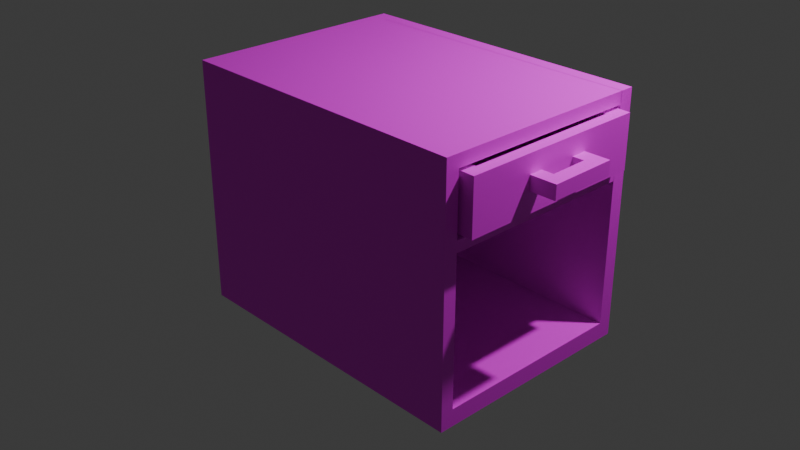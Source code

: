 # Source: bedside_table_1_.blend  (saved by Blender 4.2.66; exported with 4.5.12 LTS)
import bpy
from mathutils import Matrix  # noqa: F401  (used for matrix-valued properties, if any)

bpy.ops.wm.read_factory_settings(use_empty=True)
scene = bpy.context.scene
scene.name = 'Scene'

# ---- collections
col_collection = bpy.data.collections.new('Collection'); scene.collection.children.link(col_collection)

# ---- images (referenced by path relative to the original .blend; pixels are not part of the script)
import os
ASSET_DIR = os.environ.get("B2B_ASSET_DIR", "")  # directory of the original .blend (textures are referenced by path, not embedded)
HERE = os.path.dirname(os.path.abspath(__file__))  # packed textures are extracted next to this script under _unpacked/

def load_image(name, relpath, width, height, colorspace="sRGB"):
    """Load a texture the original file referenced (path relative to the .blend, or extracted next to this script)."""
    p = next((c for c in (os.path.join(HERE, relpath), os.path.join(ASSET_DIR, relpath)) if relpath and os.path.exists(c)), "")
    if p:
        img = bpy.data.images.load(p, check_existing=True)
        img.name = name
    else:  # same state as the original file: an image datablock whose file is absent (Cycles renders it pink)
        img = bpy.data.images.new(name, width, height)
        img.source = "FILE"
        img.filepath = "//" + (relpath or name)
    img.colorspace_settings.name = colorspace
    return img
img_jpg = load_image('текстура тумбы.jpg', 'текстура тумбы.jpg', 1024, 1024, 'sRGB')
img_jpg_1 = load_image('текстура ручки тумбы.jpg', 'текстура ручки тумбы.jpg', 1024, 1024, 'sRGB')

# ---- materials (node trees are filled in below, after node groups)
mat_material = bpy.data.materials.new('Material')
mat_material.alpha_threshold = 0.0
mat_material.roughness = 0.5
mat_material.line_color = (0.0, 0.0, 0.0, 1.0)
mat_material_002 = bpy.data.materials.new('Material.002')
mat_material_001 = bpy.data.materials.new('Material.001')

# ---- material node trees
mat_material.use_nodes = True; mat_material.node_tree.nodes.clear()
_N = mat_material.node_tree.nodes; _L = mat_material.node_tree.links
n0 = _N.new('ShaderNodeOutputMaterial'); n0.name = 'Material Output'; n0.location = (300, 300)
n1 = _N.new('ShaderNodeBsdfPrincipled'); n1.name = 'Principled BSDF'; n1.location = (10, 300)
n1.inputs[3].default_value = 1.45
n2 = _N.new('ShaderNodeTexImage'); n2.name = 'Image Texture'; n2.location = (52, 690)
n2.image = img_jpg
_L.new(n1.outputs[0], n0.inputs[0])
_L.new(n2.outputs[0], n1.inputs[0])
n0.is_active_output = True
mat_material_002.use_nodes = True; mat_material_002.node_tree.nodes.clear()
_N = mat_material_002.node_tree.nodes; _L = mat_material_002.node_tree.links
n0 = _N.new('ShaderNodeBsdfPrincipled'); n0.name = 'Principled BSDF'; n0.location = (10, 300)
n1 = _N.new('ShaderNodeOutputMaterial'); n1.name = 'Material Output'; n1.location = (300, 300)
n2 = _N.new('ShaderNodeTexImage'); n2.name = 'Image Texture'; n2.location = (-326, 659)
n2.image = img_jpg
_L.new(n0.outputs[0], n1.inputs[0])
_L.new(n2.outputs[0], n0.inputs[0])
n1.is_active_output = True
mat_material_001.use_nodes = True; mat_material_001.node_tree.nodes.clear()
_N = mat_material_001.node_tree.nodes; _L = mat_material_001.node_tree.links
n0 = _N.new('ShaderNodeBsdfPrincipled'); n0.name = 'Principled BSDF'; n0.location = (111, 333)
n1 = _N.new('ShaderNodeOutputMaterial'); n1.name = 'Material Output'; n1.location = (401, 333)
n2 = _N.new('ShaderNodeTexImage'); n2.name = 'Image Texture'; n2.location = (48, 572)
n2.image = img_jpg_1
_L.new(n0.outputs[0], n1.inputs[0])
_L.new(n2.outputs[0], n0.inputs[0])
n1.is_active_output = True

# ---- world
world_world = bpy.data.worlds.new('World'); scene.world = world_world
world_world.use_nodes = True; world_world.node_tree.nodes.clear()
_N = world_world.node_tree.nodes; _L = world_world.node_tree.links
n0 = _N.new('ShaderNodeOutputWorld'); n0.name = 'World Output'; n0.location = (300, 300)
n1 = _N.new('ShaderNodeBackground'); n1.name = 'Background'; n1.location = (10, 300)
n1.inputs[0].default_value = (0.05088, 0.05088, 0.05088, 1.0)
_L.new(n1.outputs[0], n0.inputs[0])
n0.is_active_output = True
world_world.color = (0.05088, 0.05088, 0.05088)
world_world.sun_shadow_jitter_overblur = 0.0

# ---- cameras
cam_camera = bpy.data.cameras.new('Camera')
cam_camera.clip_end = 100.0
cam_camera.ortho_scale = 7.314

# ---- lights
light_light = bpy.data.lights.new('Light', 'POINT')
light_light.energy = 1000.0
light_light.shadow_soft_size = 0.1

# ---- meshes
me_cube = bpy.data.meshes.new('Cube')
me_cube.from_pydata([(1.0, 3.2, 1.0), (1.0, 3.2, -1.0), (1.0, 1.556, 1.0), (1.0, 1.556, -1.0), (-1.0, 3.2, 1.0), (-1.0, 3.2, -1.0), (-1.0, 1.556, 1.0), (-1.0, 1.556, -1.0), (1.0, 26.06, -1.0), (-1.0, 26.06, -1.0), (1.0, 26.06, 1.0), (-1.0, 26.06, 1.0), (1.0, 27.57, -1.0), (-1.0, 27.57, -1.0), (1.0, 27.57, 1.0), (-1.0, 27.57, 1.0), (-33.03, 3.2, -1.0), (-33.03, 1.556, -1.0), (-33.03, 1.556, 1.0), (-33.03, 3.2, 1.0), (-33.03, 26.06, 1.0), (-33.03, 26.06, -1.0), (-33.03, 27.57, 1.0), (-33.03, 27.57, -1.0), (-35.15, 3.2, -1.0), (-35.15, 1.556, -1.0), (-35.15, 1.556, 1.0), (-35.15, 3.2, 1.0), (-35.15, 26.06, 1.0), (-35.15, 26.06, -1.0), (-35.15, 27.57, 1.0), (-35.15, 27.57, -1.0), (-1.0, 3.2, -17.88), (-1.0, 1.556, -17.88), (1.0, 3.2, -17.88), (-33.03, 26.06, -17.88), (-1.0, 26.06, -17.88), (1.0, 1.556, -17.88), (1.0, 26.06, -17.88), (-33.03, 3.2, -17.88), (1.0, 27.57, -17.88), (-1.0, 27.57, -17.88), (-33.03, 1.556, -17.88), (-35.15, 3.2, -17.88), (-35.15, 1.556, -17.88), (-33.03, 27.57, -17.88), (-35.15, 27.57, -17.88), (-35.15, 26.06, -17.88), (-1.0, 3.2, -19.17), (-1.0, 1.556, -19.17), (1.0, 3.2, -19.17), (-33.03, 26.06, -19.17), (-1.0, 26.06, -19.17), (1.0, 1.556, -19.17), (1.0, 26.06, -19.17), (-33.03, 3.2, -19.17), (1.0, 27.57, -19.17), (-1.0, 27.57, -19.17), (-33.03, 1.556, -19.17), (-35.15, 3.2, -19.17), (-35.15, 1.556, -19.17), (-33.03, 27.57, -19.17), (-35.15, 27.57, -19.17), (-35.15, 26.06, -19.17), (-1.0, 3.2, -26.11), (-1.0, 1.556, -26.11), (1.0, 3.2, -26.11), (-33.03, 26.06, -26.11), (-1.0, 26.06, -26.11), (1.0, 1.556, -26.11), (1.0, 26.06, -26.11), (-33.03, 3.2, -26.11), (1.0, 27.57, -26.11), (-1.0, 27.57, -26.11), (-33.03, 1.556, -26.11), (-35.15, 3.2, -26.11), (-35.15, 1.556, -26.11), (-33.03, 27.57, -26.11), (-35.15, 27.57, -26.11), (-35.15, 26.06, -26.11), (-1.0, 3.2, -27.55), (-1.0, 1.556, -27.55), (1.0, 3.2, -27.55), (-33.03, 26.06, -27.55), (-1.0, 26.06, -27.55), (1.0, 1.556, -27.55), (1.0, 26.06, -27.55), (-33.03, 3.2, -27.55), (1.0, 27.57, -27.55), (-1.0, 27.57, -27.55), (-33.03, 1.556, -27.55), (-35.15, 3.2, -27.55), (-35.15, 1.556, -27.55), (-33.03, 27.57, -27.55), (-35.15, 27.57, -27.55), (-35.15, 26.06, -27.55), (-33.03, 3.155, -26.11), (-1.0, 3.155, -26.11), (-1.0, 3.155, -27.55), (-33.03, 3.155, -27.55), (-35.15, 3.155, -26.11), (-35.15, 3.155, -27.55), (-1.0, 3.17, -17.88), (-1.0, 3.17, -19.17), (-33.03, 3.17, -17.88), (-35.15, 3.17, -17.88), (-33.03, 3.17, -19.17), (-35.15, 3.17, -19.17)], [], [(0, 4, 6, 2), (3, 2, 6, 7), (15, 13, 23, 22), (31, 23, 45, 46), (1, 0, 2, 3), (4, 0, 10, 11), (11, 10, 14, 15), (0, 1, 8, 10), (4, 11, 20, 19), (23, 13, 41, 45), (13, 15, 14, 12), (10, 8, 12, 14), (9, 5, 16, 21), (17, 25, 44, 42), (22, 23, 31, 30), (21, 29, 47, 35), (29, 31, 46, 47), (3, 7, 33, 37), (6, 4, 19, 18), (24, 16, 39, 43), (11, 15, 22, 20), (7, 6, 18, 17), (25, 26, 27, 24), (24, 27, 28, 29), (29, 28, 30, 31), (19, 20, 28, 27), (18, 19, 27, 26), (17, 18, 26, 25), (20, 22, 30, 28), (21, 16, 24, 29), (33, 42, 58, 49), (51, 52, 103, 106), (41, 40, 56, 57), (45, 41, 57, 61), (32, 36, 52, 48), (38, 34, 50, 54), (42, 44, 60, 58), (8, 1, 34, 38), (1, 3, 37, 34), (12, 8, 38, 40), (5, 9, 36, 32), (7, 17, 42, 33), (9, 21, 35, 36), (13, 12, 40, 41), (16, 5, 32, 39), (25, 24, 43, 44), (54, 50, 66, 70), (58, 60, 76, 74), (62, 61, 77, 78), (55, 48, 64, 71), (59, 55, 71, 75), (51, 63, 79, 67), (63, 62, 78, 79), (40, 38, 54, 56), (37, 33, 49, 53), (44, 43, 59, 60), (34, 37, 53, 50), (47, 46, 62, 63), (52, 36, 102, 103), (43, 39, 55, 59), (39, 32, 48, 55), (46, 45, 61, 62), (79, 78, 94, 95), (66, 69, 85, 82), (76, 75, 91, 92), (69, 65, 81, 85), (72, 70, 86, 88), (65, 74, 90, 81), (83, 84, 98, 99), (48, 52, 68, 64), (61, 57, 73, 77), (57, 56, 72, 73), (52, 51, 67, 68), (49, 58, 74, 65), (56, 54, 70, 72), (53, 49, 65, 69), (60, 59, 75, 76), (50, 53, 69, 66), (80, 82, 85, 81), (82, 80, 84, 86), (86, 84, 89, 88), (93, 83, 95, 94), (87, 90, 92, 91), (80, 81, 90, 87), (89, 84, 83, 93), (84, 68, 97, 98), (75, 71, 87, 91), (71, 64, 80, 87), (78, 77, 93, 94), (74, 76, 92, 90), (70, 66, 82, 86), (64, 68, 84, 80), (77, 73, 89, 93), (73, 72, 88, 89), (97, 96, 99, 98), (96, 100, 101, 99), (95, 83, 99, 101), (79, 95, 101, 100), (68, 67, 96, 97), (67, 79, 100, 96), (102, 104, 106, 103), (104, 105, 107, 106), (63, 51, 106, 107), (36, 35, 104, 102), (35, 47, 105, 104), (47, 63, 107, 105)])
_uv = me_cube.uv_layers.new(name='UVMap')
_uv.uv.foreach_set('vector', [0.01433, 0.3153, 0.01433, 0.3328, 1.647e-08, 0.3328, 1.779e-08, 0.3153, 0.01745, 0.3153, 7.389e-09, 0.3153, 8.706e-09, 0.2979, 0.01745, 0.2979, 0.249, 0.01745, 0.2665, 0.01745, 0.2665, 0.2969, 0.249, 0.2969, 0.2665, 0.3153, 0.2665, 0.2969, 0.4138, 0.2969, 0.4138, 0.3153, 0.2126, 0.6481, 0.2126, 0.6307, 0.2269, 0.6307, 0.2269, 0.6481, 0.01433, 0.3328, 0.01433, 0.3153, 0.2138, 0.3153, 0.2138, 0.3328, 0.2138, 0.3328, 0.2138, 0.3153, 0.2269, 0.3153, 0.2269, 0.3328, 0.2126, 0.6307, 0.2126, 0.6481, 0.01318, 0.6481, 0.01318, 0.6307, 0.01433, 0.3328, 0.2138, 0.3328, 0.2138, 0.6122, 0.01433, 0.6122, 0.2665, 0.2969, 0.2665, 0.01745, 0.4138, 0.01745, 0.4138, 0.2969, 0.2665, 0.01745, 0.249, 0.01745, 0.249, -4.359e-10, 0.2665, 8.813e-10, 0.01318, 0.6307, 0.01318, 0.6481, 0.0, 0.6481, 0.0, 0.6307, 0.6533, 0.9111, 0.4539, 0.9111, 0.4539, 0.6317, 0.6533, 0.6317, 0.01745, 0.01847, 0.01745, 1.317e-09, 0.1647, 1.244e-08, 0.1647, 0.01847, 0.249, 0.2969, 0.2665, 0.2969, 0.2665, 0.3153, 0.249, 0.3153, 0.8527, 0.6317, 0.8527, 0.6132, 1.0, 0.6132, 1.0, 0.6317, 0.4407, 0.6481, 0.4539, 0.6481, 0.4539, 0.7954, 0.4407, 0.7954, 0.01745, 0.3153, 0.01745, 0.2979, 0.1647, 0.2979, 0.1647, 0.3153, 1.647e-08, 0.3328, 0.01433, 0.3328, 0.01433, 0.6122, -4.625e-09, 0.6122, 0.4539, 0.6132, 0.4539, 0.5948, 0.6012, 0.5948, 0.6012, 0.6132, 0.2138, 0.3328, 0.2269, 0.3328, 0.2269, 0.6122, 0.2138, 0.6122, 0.01745, 0.2979, 8.706e-09, 0.2979, 2.98e-08, 0.01847, 0.01745, 0.01847, 0.2269, 0.6481, 0.2269, 0.6307, 0.2413, 0.6307, 0.2413, 0.6481, 0.2413, 0.6481, 0.2413, 0.6307, 0.4407, 0.6307, 0.4407, 0.6481, 0.4407, 0.6481, 0.4407, 0.6307, 0.4539, 0.6307, 0.4539, 0.6481, 0.01433, 0.6122, 0.2138, 0.6122, 0.2138, 0.6307, 0.01433, 0.6307, -4.625e-09, 0.6122, 0.01433, 0.6122, 0.01433, 0.6307, -6.02e-09, 0.6307, 0.01745, 0.01847, 2.98e-08, 0.01847, 3.12e-08, 2.355e-15, 0.01745, 1.317e-09, 0.2138, 0.6122, 0.2269, 0.6122, 0.2269, 0.6307, 0.2138, 0.6307, 0.6533, 0.6317, 0.4539, 0.6317, 0.4539, 0.6132, 0.6533, 0.6132, 0.1647, 0.2979, 0.1647, 0.01847, 0.1759, 0.01847, 0.1759, 0.2979, 0.8852, 0.3338, 0.8852, 0.6132, 0.6855, 0.6132, 0.6855, 0.3338, 0.4138, 0.01745, 0.4138, 1.2e-08, 0.4249, 1.284e-08, 0.4249, 0.01745, 0.4138, 0.2969, 0.4138, 0.01745, 0.4249, 0.01745, 0.4249, 0.2969, 0.6533, 0.7605, 0.8527, 0.7605, 0.8527, 0.7717, 0.6533, 0.7717, 0.01318, 0.7954, 0.2126, 0.7954, 0.2126, 0.8066, 0.01318, 0.8066, 0.1647, 0.01847, 0.1647, 1.244e-08, 0.1759, 1.328e-08, 0.1759, 0.01847, 0.01318, 0.6481, 0.2126, 0.6481, 0.2126, 0.7954, 0.01318, 0.7954, 0.2126, 0.6481, 0.2269, 0.6481, 0.2269, 0.7954, 0.2126, 0.7954, 0.0, 0.6481, 0.01318, 0.6481, 0.01318, 0.7954, 0.0, 0.7954, 0.6533, 0.6132, 0.8527, 0.6132, 0.8527, 0.7605, 0.6533, 0.7605, 0.01745, 0.2979, 0.01745, 0.01847, 0.1647, 0.01847, 0.1647, 0.2979, 0.8527, 0.9111, 0.8527, 0.6317, 1.0, 0.6317, 1.0, 0.9111, 0.2665, 0.01745, 0.2665, 8.813e-10, 0.4138, 1.2e-08, 0.4138, 0.01745, 0.4539, 0.5948, 0.4539, 0.3153, 0.6012, 0.3153, 0.6012, 0.5948, 0.2269, 0.6481, 0.2413, 0.6481, 0.2413, 0.7954, 0.2269, 0.7954, 0.01318, 0.8066, 0.2126, 0.8066, 0.2126, 0.8672, 0.01318, 0.8672, 0.1759, 0.01847, 0.1759, 1.328e-08, 0.2365, 1.785e-08, 0.2365, 0.01847, 0.4249, 0.3153, 0.4249, 0.2969, 0.4855, 0.2969, 0.4855, 0.3153, 0.6123, 0.5948, 0.6123, 0.3153, 0.6729, 0.3153, 0.6729, 0.5948, 0.6123, 0.6132, 0.6123, 0.5948, 0.6729, 0.5948, 0.6729, 0.6132, 0.8852, 0.3338, 0.8852, 0.3153, 0.9457, 0.3153, 0.9457, 0.3338, 0.4407, 0.8066, 0.4539, 0.8066, 0.4539, 0.8672, 0.4407, 0.8672, 0.0, 0.7954, 0.01318, 0.7954, 0.01318, 0.8066, 0.0, 0.8066, 0.1647, 0.3153, 0.1647, 0.2979, 0.1759, 0.2979, 0.1759, 0.3153, 0.2269, 0.7954, 0.2413, 0.7954, 0.2413, 0.8066, 0.2269, 0.8066, 0.2126, 0.7954, 0.2269, 0.7954, 0.2269, 0.8066, 0.2126, 0.8066, 0.4407, 0.7954, 0.4539, 0.7954, 0.4539, 0.8066, 0.4407, 0.8066, 0.9451, 0.1997, 0.9339, 0.1997, 0.9339, -4.365e-09, 0.9451, -3.52e-09, 0.6012, 0.6132, 0.6012, 0.5948, 0.6123, 0.5948, 0.6123, 0.6132, 0.6012, 0.5948, 0.6012, 0.3153, 0.6123, 0.3153, 0.6123, 0.5948, 0.4138, 0.3153, 0.4138, 0.2969, 0.4249, 0.2969, 0.4249, 0.3153, 0.4407, 0.8672, 0.4539, 0.8672, 0.4539, 0.8797, 0.4407, 0.8797, 0.2126, 0.8672, 0.2269, 0.8672, 0.2269, 0.8797, 0.2126, 0.8797, 0.2269, 0.8672, 0.2413, 0.8672, 0.2413, 0.8797, 0.2269, 0.8797, 0.2365, 0.3153, 0.2365, 0.2979, 0.249, 0.2979, 0.249, 0.3153, 0.0, 0.8672, 0.01318, 0.8672, 0.01318, 0.8797, 0.0, 0.8797, 0.2365, 0.2979, 0.2365, 0.01847, 0.249, 0.01847, 0.249, 0.2979, 0.4407, 0.3338, 0.4407, 0.6132, 0.2409, 0.6132, 0.2409, 0.3338, 0.6533, 0.7717, 0.8527, 0.7717, 0.8527, 0.8323, 0.6533, 0.8323, 0.4249, 0.2969, 0.4249, 0.01745, 0.4855, 0.01745, 0.4855, 0.2969, 0.4249, 0.01745, 0.4249, 1.284e-08, 0.4855, 1.742e-08, 0.4855, 0.01745, 0.8852, 0.6132, 0.8852, 0.3338, 0.9457, 0.3338, 0.9457, 0.6132, 0.1759, 0.2979, 0.1759, 0.01847, 0.2365, 0.01847, 0.2365, 0.2979, 0.0, 0.8066, 0.01318, 0.8066, 0.01318, 0.8672, 0.0, 0.8672, 0.1759, 0.3153, 0.1759, 0.2979, 0.2365, 0.2979, 0.2365, 0.3153, 0.2269, 0.8066, 0.2413, 0.8066, 0.2413, 0.8672, 0.2269, 0.8672, 0.2126, 0.8066, 0.2269, 0.8066, 0.2269, 0.8672, 0.2126, 0.8672, 0.2413, 0.6132, 0.2413, 0.6307, 0.2269, 0.6307, 0.2269, 0.6132, 0.2413, 0.6307, 0.2413, 0.6132, 0.4407, 0.6132, 0.4407, 0.6307, 0.4407, 0.6307, 0.4407, 0.6132, 0.4539, 0.6132, 0.4539, 0.6307, 0.4539, 0.3338, 0.4407, 0.3338, 0.4407, 0.3153, 0.4539, 0.3153, 0.2413, 0.3338, 0.2269, 0.3338, 0.2269, 0.3153, 0.2413, 0.3153, 0.2413, 0.6132, 0.2269, 0.6132, 0.2269, 0.3338, 0.2413, 0.3338, 0.4539, 0.6132, 0.4407, 0.6132, 0.4407, 0.3338, 0.4539, 0.3338, 0.9339, 0.1998, 0.9213, 0.1998, 0.9213, 9.245e-09, 0.9339, 1.019e-08, 0.6729, 0.6132, 0.6729, 0.5948, 0.6855, 0.5948, 0.6855, 0.6132, 0.6729, 0.5948, 0.6729, 0.3153, 0.6855, 0.3153, 0.6855, 0.5948, 0.4855, 0.3153, 0.4855, 0.2969, 0.4981, 0.2969, 0.4981, 0.3153, 0.2365, 0.01847, 0.2365, 1.785e-08, 0.249, 1.88e-08, 0.249, 0.01847, 0.01318, 0.8672, 0.2126, 0.8672, 0.2126, 0.8797, 0.01318, 0.8797, 0.6533, 0.8323, 0.8527, 0.8323, 0.8527, 0.8448, 0.6533, 0.8448, 0.4855, 0.2969, 0.4855, 0.01745, 0.4981, 0.01745, 0.4981, 0.2969, 0.4855, 0.01745, 0.4855, 1.742e-08, 0.4981, 1.837e-08, 0.4981, 0.01745, 0.8976, 0.2979, 0.8976, 0.01847, 0.9101, 0.01847, 0.9101, 0.2979, 0.8976, 0.01847, 0.8976, -3.206e-08, 0.9101, -3.112e-08, 0.9101, 0.01847, 0.4407, 0.3153, 0.4407, 0.3338, 0.2409, 0.3338, 0.2409, 0.3153, 0.4407, 0.8672, 0.4407, 0.8797, 0.2409, 0.8797, 0.2409, 0.8672, 0.6979, 1.733e-08, 0.6979, 0.2794, 0.4981, 0.2794, 0.4981, 2.248e-09, 0.6979, 0.2794, 0.6979, 0.2979, 0.4981, 0.2979, 0.4981, 0.2794, 0.9101, 0.2979, 0.9101, 0.01847, 0.9213, 0.01847, 0.9213, 0.2979, 0.9101, 0.01847, 0.9101, 2.161e-09, 0.9213, 3.005e-09, 0.9213, 0.01847, 0.8852, 0.3153, 0.8852, 0.3338, 0.6855, 0.3338, 0.6855, 0.3153, 0.8976, 1.681e-08, 0.8976, 0.2794, 0.6979, 0.2794, 0.6979, 1.735e-09, 0.8976, 0.2794, 0.8976, 0.2979, 0.6979, 0.2979, 0.6979, 0.2794, 0.4407, 0.7954, 0.4407, 0.8066, 0.241, 0.8066, 0.241, 0.7954])
me_cube.materials.append(mat_material)
me_cube.use_mirror_vertex_groups = False
me_cube.update()
me_cube_001 = bpy.data.meshes.new('Cube.001')
me_cube_001.from_pydata([(-7.612, -13.6, -2.866), (-7.612, -13.6, -0.444), (-7.6, -16.67, -2.866), (-7.6, -16.67, -0.444), (-9.612, -13.56, -2.866), (-9.612, -13.56, -0.444), (-9.601, -16.63, -2.866), (-9.601, -16.63, -0.444), (-32.51, -16.18, -0.444), (-32.51, -16.18, -2.866), (-32.53, -13.11, -2.866), (-32.53, -13.11, -0.444), (-34.29, -16.15, -0.444), (-34.29, -16.15, -2.866), (-34.3, -13.08, -2.866), (-34.3, -13.08, -0.444), (-7.504, -43.16, -0.444), (-7.504, -43.16, -2.866), (-9.504, -43.12, -2.866), (-9.504, -43.12, -0.444), (-32.42, -42.67, -0.444), (-32.42, -42.67, -2.866), (-34.19, -42.63, -0.444), (-34.19, -42.63, -2.866), (-7.495, -45.62, -0.444), (-7.495, -45.62, -2.866), (-9.495, -45.58, -2.866), (-9.495, -45.58, -0.444), (-32.41, -45.13, -0.444), (-32.41, -45.13, -2.866), (-34.18, -45.1, -0.444), (-34.18, -45.1, -2.866), (-7.612, -13.6, 6.009), (-7.6, -16.67, 6.009), (-9.601, -16.63, 6.009), (-9.612, -13.56, 6.009), (-32.51, -16.18, 6.009), (-32.53, -13.11, 6.009), (-34.29, -16.15, 6.009), (-34.3, -13.08, 6.009), (-7.504, -43.16, 6.009), (-9.504, -43.12, 6.009), (-32.41, -45.13, 6.009), (-32.42, -42.67, 6.009), (-34.19, -42.63, 6.009), (-34.18, -45.1, 6.009), (-7.495, -45.62, 6.009), (-9.495, -45.58, 6.009)], [], [(0, 1, 3, 2), (7, 8, 20, 19), (11, 15, 39, 37), (4, 5, 1, 0), (2, 6, 4, 0), (27, 24, 46, 47), (5, 11, 37, 35), (2, 3, 16, 17), (5, 4, 10, 11), (4, 6, 9, 10), (13, 12, 15, 14), (8, 12, 22, 20), (11, 10, 14, 15), (10, 9, 13, 14), (16, 3, 33, 40), (21, 18, 26, 29), (30, 28, 42, 45), (13, 9, 21, 23), (6, 2, 17, 18), (12, 13, 23, 22), (9, 6, 18, 21), (15, 12, 38, 39), (25, 24, 27, 26), (26, 27, 28, 29), (29, 28, 30, 31), (17, 16, 24, 25), (23, 21, 29, 31), (22, 23, 31, 30), (20, 22, 44, 43), (18, 17, 25, 26), (34, 35, 37, 36), (34, 33, 32, 35), (36, 37, 39, 38), (40, 41, 47, 46), (43, 44, 45, 42), (33, 34, 41, 40), (41, 43, 42, 47), (3, 1, 32, 33), (8, 7, 34, 36), (22, 30, 45, 44), (12, 8, 36, 38), (7, 19, 41, 34), (19, 20, 43, 41), (1, 5, 35, 32), (28, 27, 47, 42), (24, 16, 40, 46)])
_uv = me_cube_001.uv_layers.new(name='UVMap')
_uv.uv.foreach_set('vector', [0.9061, 0.9322, 0.8708, 0.9322, 0.8708, 0.8875, 0.9061, 0.8875, 0.3593, 0.8607, 0.02577, 0.8684, 0.02577, 0.4829, 0.3593, 0.4751, 0.5824, 0.8379, 0.5824, 0.8637, 0.4885, 0.8637, 0.4885, 0.8379, 0.6177, 0.5043, 0.5824, 0.5043, 0.5824, 0.4751, 0.6177, 0.4751, 5.56e-08, 0.4214, 0.02912, 0.4221, 0.02912, 0.4668, 7.501e-08, 0.4661, 0.4532, 0.8346, 0.4532, 0.8637, 0.3593, 0.8637, 0.3593, 0.8346, 0.5824, 0.5043, 0.5824, 0.8379, 0.4885, 0.8379, 0.4885, 0.5043, 0.9061, 0.8875, 0.8708, 0.8875, 0.8708, 0.502, 0.9061, 0.502, 0.5824, 0.5043, 0.6177, 0.5043, 0.6177, 0.8379, 0.5824, 0.8379, 0.02912, 0.4668, 0.02912, 0.4221, 0.3627, 0.4298, 0.3627, 0.4745, 0.9061, 0.04473, 0.8708, 0.04473, 0.8708, -1.755e-08, 0.9061, -1.489e-08, 0.02577, 0.8684, -2.587e-08, 0.869, -2.461e-08, 0.4835, 0.02577, 0.4829, 0.5824, 0.8379, 0.6177, 0.8379, 0.6177, 0.8637, 0.5824, 0.8637, 0.3627, 0.4745, 0.3627, 0.4298, 0.3884, 0.4304, 0.3884, 0.4751, 0.8708, 0.502, 0.8708, 0.8875, 0.7769, 0.8875, 0.7769, 0.502, 0.3627, 0.0443, 0.02912, 0.03654, 0.02912, 0.0006772, 0.3627, 0.008435, 0.4532, 0.4751, 0.4532, 0.5009, 0.3593, 0.5009, 0.3593, 0.4751, 0.3884, 0.4304, 0.3627, 0.4298, 0.3627, 0.0443, 0.3884, 0.0449, 0.02912, 0.4221, 5.56e-08, 0.4214, 1.88e-09, 0.03586, 0.02912, 0.03654, 0.8708, 0.04473, 0.9061, 0.04473, 0.9061, 0.4302, 0.8708, 0.4302, 0.3627, 0.4298, 0.02912, 0.4221, 0.02912, 0.03654, 0.3627, 0.0443, 0.8708, -1.755e-08, 0.8708, 0.04473, 0.7769, 0.04473, 0.7769, -2.465e-08, 0.4885, 0.8637, 0.4532, 0.8637, 0.4532, 0.8346, 0.4885, 0.8346, 0.4885, 0.8346, 0.4532, 0.8346, 0.4532, 0.5009, 0.4885, 0.5009, 0.4885, 0.5009, 0.4532, 0.5009, 0.4532, 0.4751, 0.4885, 0.4751, 0.9061, 0.502, 0.8708, 0.502, 0.8708, 0.4661, 0.9061, 0.4661, 0.3884, 0.0449, 0.3627, 0.0443, 0.3627, 0.008435, 0.3884, 0.009034, 0.8708, 0.4302, 0.9061, 0.4302, 0.9061, 0.4661, 0.8708, 0.4661, 1.0, 0.693, 1.0, 0.7188, 0.9061, 0.7188, 0.9061, 0.693, 0.02912, 0.03654, 1.88e-09, 0.03586, 4.165e-08, 1.52e-10, 0.02912, 0.0006772, 0.7478, 0.4221, 0.7478, 0.4668, 0.4142, 0.4745, 0.4142, 0.4298, 0.7478, 0.4221, 0.7769, 0.4214, 0.7769, 0.4661, 0.7478, 0.4668, 0.4142, 0.4298, 0.4142, 0.4745, 0.3884, 0.4751, 0.3884, 0.4304, 0.7769, 0.03586, 0.7478, 0.03654, 0.7478, 0.0006772, 0.7769, -2.261e-08, 0.4142, 0.0443, 0.3884, 0.0449, 0.3884, 0.009034, 0.4142, 0.008435, 0.7769, 0.4214, 0.7478, 0.4221, 0.7478, 0.03654, 0.7769, 0.03586, 0.7478, 0.03654, 0.4142, 0.0443, 0.4142, 0.008435, 0.7478, 0.0006772, 0.8708, 0.8875, 0.8708, 0.9322, 0.7769, 0.9322, 0.7769, 0.8875, 1.0, 0.02578, 1.0, 0.3594, 0.9061, 0.3594, 0.9061, 0.02578, 0.8708, 0.4302, 0.8708, 0.4661, 0.7769, 0.4661, 0.7769, 0.4302, 1.0, 1.997e-08, 1.0, 0.02578, 0.9061, 0.02578, 0.9061, 1.287e-08, 0.7116, 0.4751, 0.7116, 0.8607, 0.6177, 0.8607, 0.6177, 0.4751, 1.0, 0.3594, 1.0, 0.693, 0.9061, 0.693, 0.9061, 0.3594, 0.5824, 0.4751, 0.5824, 0.5043, 0.4885, 0.5043, 0.4885, 0.4751, 0.4532, 0.5009, 0.4532, 0.8346, 0.3593, 0.8346, 0.3593, 0.5009, 0.8708, 0.4661, 0.8708, 0.502, 0.7769, 0.502, 0.7769, 0.4661])
me_cube_001.materials.append(mat_material_002)
me_cube_001.update()
me_cube_002 = bpy.data.meshes.new('Cube.002')
me_cube_002.from_pydata([(48.37, 57.03, 26.83), (48.37, 57.03, 28.83), (46.37, 56.99, 26.83), (46.37, 56.99, 28.83), (48.33, 59.03, 26.83), (48.33, 59.03, 28.83), (46.33, 58.99, 26.83), (46.33, 58.99, 28.83), (46.24, 64.45, 28.83), (46.24, 64.45, 26.83), (48.24, 64.49, 26.83), (48.24, 64.49, 28.83), (46.2, 66.68, 28.83), (46.2, 66.68, 26.83), (48.2, 66.71, 26.83), (48.2, 66.71, 28.83), (44.61, 56.96, 28.83), (44.61, 56.96, 26.83), (44.57, 58.96, 26.83), (44.57, 58.96, 28.83), (44.44, 64.42, 28.83), (44.44, 64.42, 26.83), (44.4, 66.65, 28.83), (44.4, 66.65, 26.83)], [], [(0, 1, 3, 2), (2, 3, 16, 17), (7, 5, 11, 8), (4, 5, 1, 0), (2, 6, 4, 0), (7, 3, 1, 5), (8, 11, 15, 12), (6, 7, 8, 9), (5, 4, 10, 11), (4, 6, 9, 10), (13, 12, 15, 14), (8, 12, 22, 20), (11, 10, 14, 15), (10, 9, 13, 14), (17, 16, 19, 18), (7, 6, 18, 19), (6, 2, 17, 18), (3, 7, 19, 16), (21, 20, 22, 23), (9, 8, 20, 21), (13, 9, 21, 23), (12, 13, 23, 22)])
_uv = me_cube_002.uv_layers.new(name='UVMap')
_uv.uv.foreach_set('vector', [0.8911, 1.0, 0.7376, 1.0, 0.7376, 0.8465, 0.8911, 0.8465, 0.8911, 0.8465, 0.7376, 0.8465, 0.7376, 0.7114, 0.8911, 0.7114, 0.4305, 0.1535, 0.584, 0.1535, 0.584, 0.5729, 0.4305, 0.5729, 0.7376, 0.1535, 0.584, 0.1535, 0.584, 3.37e-07, 0.7376, 3.485e-07, 0.1535, -1.429e-07, 0.1535, 0.1535, 1.429e-07, 0.1535, 0.0, 0.0, 0.4305, 0.1535, 0.4305, -1.526e-07, 0.584, -1.513e-07, 0.584, 0.1535, 0.4305, 0.5729, 0.584, 0.5729, 0.584, 0.7436, 0.4305, 0.7436, 0.8911, 0.4194, 0.7376, 0.4194, 0.7376, 5.569e-08, 0.8911, 6.728e-08, 0.584, 0.1535, 0.7376, 0.1535, 0.7376, 0.5729, 0.584, 0.5729, 1.429e-07, 0.1535, 0.1535, 0.1535, 0.1535, 0.5729, 4.634e-08, 0.5729, 0.8911, 0.5729, 0.7376, 0.5729, 0.7376, 0.4194, 0.8911, 0.4194, 0.4305, 0.5729, 0.4305, 0.7436, 0.292, 0.7436, 0.292, 0.5729, 0.584, 0.5729, 0.7376, 0.5729, 0.7376, 0.7436, 0.584, 0.7436, 4.634e-08, 0.5729, 0.1535, 0.5729, 0.1535, 0.7436, 1.062e-07, 0.7436, 0.1535, 0.8972, 0.1535, 0.7436, 0.3071, 0.7436, 0.3071, 0.8972, 0.5806, 0.7436, 0.5806, 0.8972, 0.4456, 0.8972, 0.4456, 0.7436, 0.1535, 0.1535, 0.1535, -1.429e-07, 0.2886, -1.07e-07, 0.2886, 0.1535, 0.4305, -1.526e-07, 0.4305, 0.1535, 0.2954, 0.1535, 0.2954, 7.74e-09, 0.1535, 0.9143, -6.903e-08, 0.9143, -5.614e-08, 0.7436, 0.1535, 0.7436, 0.3071, 0.8972, 0.3071, 0.7436, 0.4456, 0.7436, 0.4456, 0.8972, 0.1535, 0.7436, 0.1535, 0.5729, 0.292, 0.5729, 0.292, 0.7436, 0.7376, 0.5729, 0.8911, 0.5729, 0.8911, 0.7114, 0.7376, 0.7114])
me_cube_002.materials.append(mat_material_001)
me_cube_002.update()

# ---- objects
ob_x = bpy.data.objects.new('основа', me_cube)
ob_light = bpy.data.objects.new('Light', light_light)
ob_camera = bpy.data.objects.new('Camera', cam_camera)
ob_x_1 = bpy.data.objects.new('ящик', me_cube_001)
ob_x_2 = bpy.data.objects.new('ручка ящика', me_cube_002)

# ---- transforms, parenting, visibility, modifiers, constraints
ob_x.location = (0.0, 0.0, 0.0)
ob_x.scale = (-0.07728, -0.07728, -0.07728)
ob_x.lock_rotations_4d = False
ob_x.empty_display_type = 'ARROWS'
ob_x.lineart.crease_threshold = 0.0
ob_light.location = (4.076, 1.005, 5.904)
ob_light.rotation_euler = (0.6503, 0.05522, 1.866)
ob_light.lock_rotations_4d = False
ob_light.empty_display_type = 'ARROWS'
ob_light.color = (0.0, 0.0, 0.0, 0.0)
ob_light.lineart.crease_threshold = 0.0
ob_camera.location = (7.359, -6.926, 4.958)
ob_camera.rotation_euler = (1.109, 0.0, 0.8149)
ob_camera.lock_rotations_4d = False
ob_camera.empty_display_type = 'ARROWS'
ob_camera.color = (0.0, 0.0, 0.0, 0.0)
ob_camera.display_type = 'WIRE'
ob_camera.lineart.crease_threshold = 0.0
ob_x_1.location = (3.231, 0.4619, 1.667)
ob_x_1.scale = (0.05367, 0.05367, 0.05367)
ob_x_2.location = (0.0, -5.012, 0.0)
ob_x_2.scale = (0.06328, 0.06328, 0.06328)

# ---- collection membership
col_collection.objects.link(ob_x)
col_collection.objects.link(ob_light)
col_collection.objects.link(ob_camera)
col_collection.objects.link(ob_x_1)
col_collection.objects.link(ob_x_2)

# ---- scene / render settings (as saved in the file)
scene.camera = ob_camera
scene.frame_start = 1; scene.frame_end = 250; scene.frame_set(1)
scene.render.engine = 'BLENDER_EEVEE_NEXT'
bpy.context.view_layer.update()
